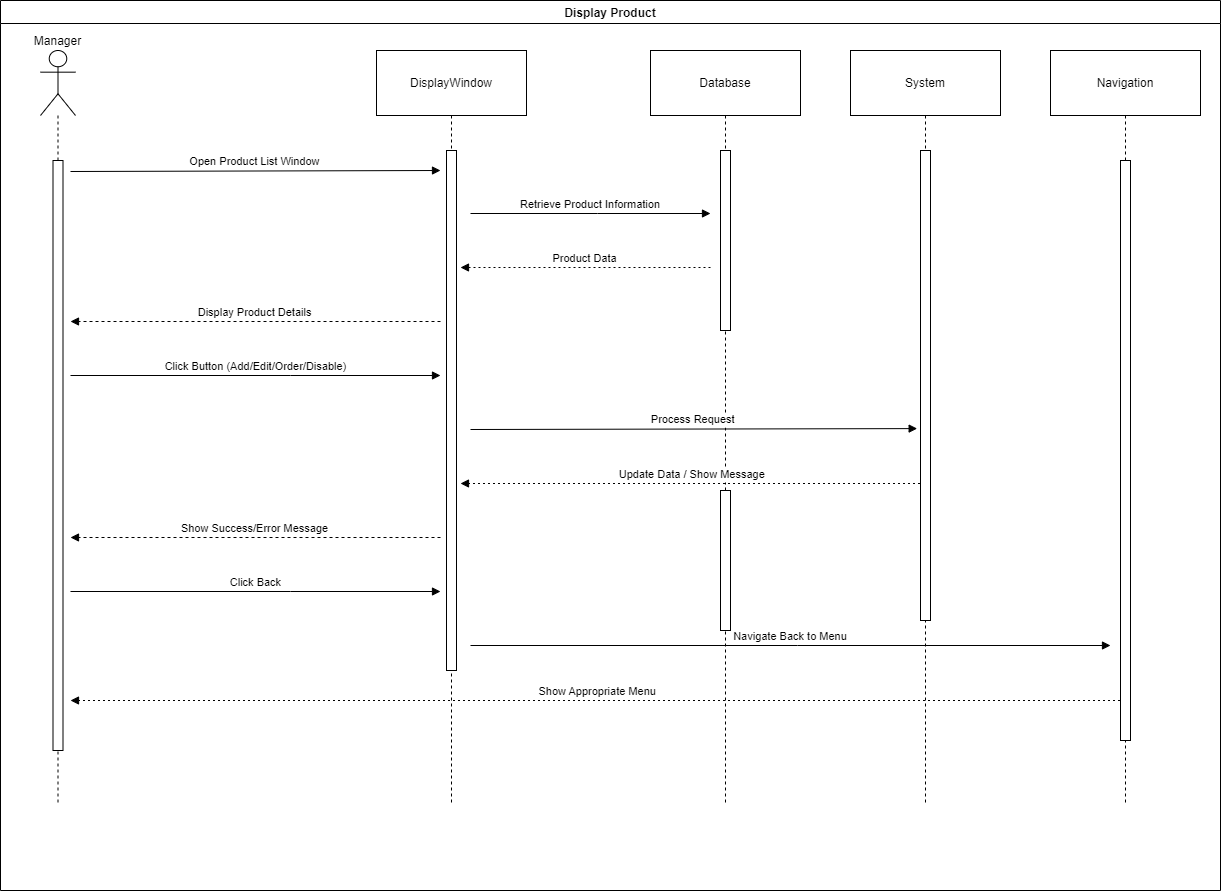

The diagram above was exported from draw.io. Its source (the exported page's mxGraphModel, read from the mxfile embedded in the PNG):
<mxGraphModel dx="684" dy="391" grid="1" gridSize="10" guides="1" tooltips="1" connect="1" arrows="1" fold="1" page="0" pageScale="1" pageWidth="827" pageHeight="1169" math="0" shadow="0">
  <root>
    <mxCell id="0" />
    <mxCell id="1" parent="0" />
    <mxCell id="nEMiyUlJCxofDZz4OvLr-379" value="Display Product" style="swimlane;" vertex="1" parent="1">
      <mxGeometry x="1200" y="870" width="1220" height="890" as="geometry" />
    </mxCell>
    <mxCell id="nEMiyUlJCxofDZz4OvLr-519" value="Manager" style="shape=umlLifeline;perimeter=lifelinePerimeter;whiteSpace=wrap;container=1;dropTarget=0;collapsible=0;recursiveResize=0;outlineConnect=0;portConstraint=eastwest;newEdgeStyle={&quot;edgeStyle&quot;:&quot;elbowEdgeStyle&quot;,&quot;elbow&quot;:&quot;vertical&quot;,&quot;curved&quot;:0,&quot;rounded&quot;:0};participant=umlActor;verticalAlign=bottom;labelPosition=center;verticalLabelPosition=top;align=center;size=65;" vertex="1" parent="nEMiyUlJCxofDZz4OvLr-379">
      <mxGeometry x="40" y="50" width="35" height="754" as="geometry" />
    </mxCell>
    <mxCell id="nEMiyUlJCxofDZz4OvLr-520" value="DisplayWindow" style="shape=umlLifeline;perimeter=lifelinePerimeter;whiteSpace=wrap;container=1;dropTarget=0;collapsible=0;recursiveResize=0;outlineConnect=0;portConstraint=eastwest;newEdgeStyle={&quot;edgeStyle&quot;:&quot;elbowEdgeStyle&quot;,&quot;elbow&quot;:&quot;vertical&quot;,&quot;curved&quot;:0,&quot;rounded&quot;:0};size=65;" vertex="1" parent="nEMiyUlJCxofDZz4OvLr-379">
      <mxGeometry x="376" y="50" width="150" height="754" as="geometry" />
    </mxCell>
    <mxCell id="nEMiyUlJCxofDZz4OvLr-521" value="Database" style="shape=umlLifeline;perimeter=lifelinePerimeter;whiteSpace=wrap;container=1;dropTarget=0;collapsible=0;recursiveResize=0;outlineConnect=0;portConstraint=eastwest;newEdgeStyle={&quot;edgeStyle&quot;:&quot;elbowEdgeStyle&quot;,&quot;elbow&quot;:&quot;vertical&quot;,&quot;curved&quot;:0,&quot;rounded&quot;:0};size=65;" vertex="1" parent="nEMiyUlJCxofDZz4OvLr-379">
      <mxGeometry x="650" y="50" width="150" height="754" as="geometry" />
    </mxCell>
    <mxCell id="nEMiyUlJCxofDZz4OvLr-522" value="System" style="shape=umlLifeline;perimeter=lifelinePerimeter;whiteSpace=wrap;container=1;dropTarget=0;collapsible=0;recursiveResize=0;outlineConnect=0;portConstraint=eastwest;newEdgeStyle={&quot;edgeStyle&quot;:&quot;elbowEdgeStyle&quot;,&quot;elbow&quot;:&quot;vertical&quot;,&quot;curved&quot;:0,&quot;rounded&quot;:0};size=65;" vertex="1" parent="nEMiyUlJCxofDZz4OvLr-379">
      <mxGeometry x="850" y="50" width="150" height="754" as="geometry" />
    </mxCell>
    <mxCell id="nEMiyUlJCxofDZz4OvLr-523" value="Navigation" style="shape=umlLifeline;perimeter=lifelinePerimeter;whiteSpace=wrap;container=1;dropTarget=0;collapsible=0;recursiveResize=0;outlineConnect=0;portConstraint=eastwest;newEdgeStyle={&quot;edgeStyle&quot;:&quot;elbowEdgeStyle&quot;,&quot;elbow&quot;:&quot;vertical&quot;,&quot;curved&quot;:0,&quot;rounded&quot;:0};size=65;" vertex="1" parent="nEMiyUlJCxofDZz4OvLr-379">
      <mxGeometry x="1050" y="50" width="150" height="754" as="geometry" />
    </mxCell>
    <mxCell id="nEMiyUlJCxofDZz4OvLr-524" value="Open Product List Window" style="verticalAlign=bottom;edgeStyle=elbowEdgeStyle;elbow=vertical;curved=0;rounded=0;endArrow=block;" edge="1" parent="nEMiyUlJCxofDZz4OvLr-379">
      <mxGeometry relative="1" as="geometry">
        <Array as="points">
          <mxPoint x="290" y="170" />
        </Array>
        <mxPoint x="70" y="171" as="sourcePoint" />
        <mxPoint x="440" y="170" as="targetPoint" />
      </mxGeometry>
    </mxCell>
    <mxCell id="nEMiyUlJCxofDZz4OvLr-525" value="Retrieve Product Information" style="verticalAlign=bottom;edgeStyle=elbowEdgeStyle;elbow=vertical;curved=0;rounded=0;endArrow=block;" edge="1" parent="nEMiyUlJCxofDZz4OvLr-379">
      <mxGeometry relative="1" as="geometry">
        <Array as="points">
          <mxPoint x="597" y="213" />
        </Array>
        <mxPoint x="470" y="213" as="sourcePoint" />
        <mxPoint x="710" y="213" as="targetPoint" />
      </mxGeometry>
    </mxCell>
    <mxCell id="nEMiyUlJCxofDZz4OvLr-526" value="Product Data" style="verticalAlign=bottom;edgeStyle=elbowEdgeStyle;elbow=vertical;curved=0;rounded=0;dashed=1;dashPattern=2 3;endArrow=block;" edge="1" parent="nEMiyUlJCxofDZz4OvLr-379">
      <mxGeometry relative="1" as="geometry">
        <Array as="points">
          <mxPoint x="600" y="267" />
        </Array>
        <mxPoint x="710" y="267" as="sourcePoint" />
        <mxPoint x="460" y="267" as="targetPoint" />
      </mxGeometry>
    </mxCell>
    <mxCell id="nEMiyUlJCxofDZz4OvLr-527" value="Display Product Details" style="verticalAlign=bottom;edgeStyle=elbowEdgeStyle;elbow=vertical;curved=0;rounded=0;endArrow=block;dashed=1;" edge="1" parent="nEMiyUlJCxofDZz4OvLr-379">
      <mxGeometry relative="1" as="geometry">
        <Array as="points">
          <mxPoint x="293" y="321" />
        </Array>
        <mxPoint x="440" y="321" as="sourcePoint" />
        <mxPoint x="70" y="321" as="targetPoint" />
      </mxGeometry>
    </mxCell>
    <mxCell id="nEMiyUlJCxofDZz4OvLr-528" value="Click Button (Add/Edit/Order/Disable)" style="verticalAlign=bottom;edgeStyle=elbowEdgeStyle;elbow=vertical;curved=0;rounded=0;endArrow=block;" edge="1" parent="nEMiyUlJCxofDZz4OvLr-379">
      <mxGeometry relative="1" as="geometry">
        <Array as="points">
          <mxPoint x="290" y="375" />
        </Array>
        <mxPoint x="70" y="375" as="sourcePoint" />
        <mxPoint x="440" y="375" as="targetPoint" />
      </mxGeometry>
    </mxCell>
    <mxCell id="nEMiyUlJCxofDZz4OvLr-529" value="Process Request" style="verticalAlign=bottom;edgeStyle=elbowEdgeStyle;elbow=vertical;curved=0;rounded=0;endArrow=block;entryX=-0.333;entryY=0.593;entryDx=0;entryDy=0;entryPerimeter=0;" edge="1" parent="nEMiyUlJCxofDZz4OvLr-379" target="nEMiyUlJCxofDZz4OvLr-540">
      <mxGeometry relative="1" as="geometry">
        <Array as="points" />
        <mxPoint x="470" y="429" as="sourcePoint" />
        <mxPoint x="910" y="427" as="targetPoint" />
      </mxGeometry>
    </mxCell>
    <mxCell id="nEMiyUlJCxofDZz4OvLr-530" value="Update Data / Show Message" style="verticalAlign=bottom;edgeStyle=elbowEdgeStyle;elbow=vertical;curved=0;rounded=0;dashed=1;dashPattern=2 3;endArrow=block;" edge="1" parent="nEMiyUlJCxofDZz4OvLr-379" source="nEMiyUlJCxofDZz4OvLr-522">
      <mxGeometry relative="1" as="geometry">
        <Array as="points">
          <mxPoint x="700" y="483" />
        </Array>
        <mxPoint x="900" y="490" as="sourcePoint" />
        <mxPoint x="460" y="483" as="targetPoint" />
      </mxGeometry>
    </mxCell>
    <mxCell id="nEMiyUlJCxofDZz4OvLr-531" value="Show Success/Error Message" style="verticalAlign=bottom;edgeStyle=elbowEdgeStyle;elbow=vertical;curved=0;rounded=0;endArrow=block;dashed=1;" edge="1" parent="nEMiyUlJCxofDZz4OvLr-379">
      <mxGeometry relative="1" as="geometry">
        <Array as="points">
          <mxPoint x="293" y="537" />
        </Array>
        <mxPoint x="440" y="537" as="sourcePoint" />
        <mxPoint x="70" y="537" as="targetPoint" />
      </mxGeometry>
    </mxCell>
    <mxCell id="nEMiyUlJCxofDZz4OvLr-532" value="Click Back" style="verticalAlign=bottom;edgeStyle=elbowEdgeStyle;elbow=vertical;curved=0;rounded=0;endArrow=block;" edge="1" parent="nEMiyUlJCxofDZz4OvLr-379">
      <mxGeometry relative="1" as="geometry">
        <Array as="points">
          <mxPoint x="290" y="591" />
        </Array>
        <mxPoint x="70" y="591" as="sourcePoint" />
        <mxPoint x="440" y="591" as="targetPoint" />
      </mxGeometry>
    </mxCell>
    <mxCell id="nEMiyUlJCxofDZz4OvLr-533" value="Navigate Back to Menu" style="verticalAlign=bottom;edgeStyle=elbowEdgeStyle;elbow=vertical;curved=0;rounded=0;endArrow=block;" edge="1" parent="nEMiyUlJCxofDZz4OvLr-379">
      <mxGeometry relative="1" as="geometry">
        <Array as="points">
          <mxPoint x="797" y="645" />
        </Array>
        <mxPoint x="470" y="645" as="sourcePoint" />
        <mxPoint x="1110" y="645" as="targetPoint" />
      </mxGeometry>
    </mxCell>
    <mxCell id="nEMiyUlJCxofDZz4OvLr-534" value="Show Appropriate Menu" style="verticalAlign=bottom;edgeStyle=elbowEdgeStyle;elbow=vertical;curved=0;rounded=0;dashed=1;dashPattern=2 3;endArrow=block;" edge="1" parent="nEMiyUlJCxofDZz4OvLr-379" source="nEMiyUlJCxofDZz4OvLr-523">
      <mxGeometry relative="1" as="geometry">
        <Array as="points">
          <mxPoint x="100" y="700" />
        </Array>
        <mxPoint x="70" y="700" as="targetPoint" />
      </mxGeometry>
    </mxCell>
    <mxCell id="nEMiyUlJCxofDZz4OvLr-537" value="" style="rounded=0;whiteSpace=wrap;html=1;" vertex="1" parent="nEMiyUlJCxofDZz4OvLr-379">
      <mxGeometry x="52.5" y="160" width="10" height="590" as="geometry" />
    </mxCell>
    <mxCell id="nEMiyUlJCxofDZz4OvLr-538" value="" style="rounded=0;whiteSpace=wrap;html=1;" vertex="1" parent="nEMiyUlJCxofDZz4OvLr-379">
      <mxGeometry x="446" y="150" width="10" height="520" as="geometry" />
    </mxCell>
    <mxCell id="nEMiyUlJCxofDZz4OvLr-539" value="" style="rounded=0;whiteSpace=wrap;html=1;" vertex="1" parent="nEMiyUlJCxofDZz4OvLr-379">
      <mxGeometry x="1120" y="160" width="10" height="580" as="geometry" />
    </mxCell>
    <mxCell id="nEMiyUlJCxofDZz4OvLr-540" value="" style="rounded=0;whiteSpace=wrap;html=1;" vertex="1" parent="nEMiyUlJCxofDZz4OvLr-379">
      <mxGeometry x="920" y="150" width="10" height="470" as="geometry" />
    </mxCell>
    <mxCell id="nEMiyUlJCxofDZz4OvLr-541" value="" style="rounded=0;whiteSpace=wrap;html=1;" vertex="1" parent="nEMiyUlJCxofDZz4OvLr-379">
      <mxGeometry x="720" y="150" width="10" height="180" as="geometry" />
    </mxCell>
    <mxCell id="nEMiyUlJCxofDZz4OvLr-542" value="" style="rounded=0;whiteSpace=wrap;html=1;" vertex="1" parent="nEMiyUlJCxofDZz4OvLr-379">
      <mxGeometry x="720" y="490" width="10" height="140" as="geometry" />
    </mxCell>
  </root>
</mxGraphModel>